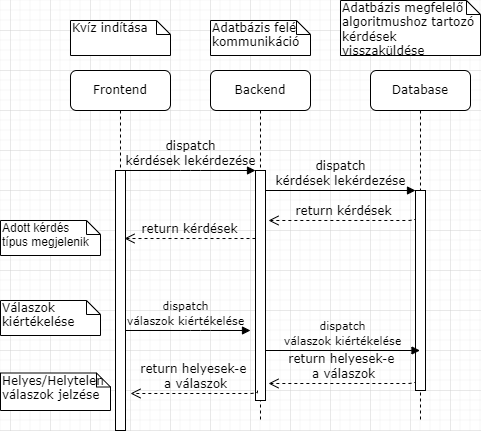

The diagram above was exported from draw.io. Its source (the exported page's mxGraphModel, read from the mxfile embedded in the PNG):
<mxGraphModel dx="1422" dy="705" grid="1" gridSize="10" guides="1" tooltips="1" connect="1" arrows="1" fold="1" page="1" pageScale="1" pageWidth="1100" pageHeight="850" background="none" math="0" shadow="0">
  <root>
    <mxCell id="0" />
    <mxCell id="1" parent="0" />
    <mxCell id="7baba1c4bc27f4b0-2" value="Backend" style="shape=umlLifeline;perimeter=lifelinePerimeter;whiteSpace=wrap;html=1;container=1;collapsible=0;recursiveResize=0;outlineConnect=0;rounded=1;shadow=0;comic=0;labelBackgroundColor=none;strokeWidth=1;fontFamily=Verdana;fontSize=12;align=center;" parent="1" vertex="1">
      <mxGeometry x="240" y="80" width="100" height="350" as="geometry" />
    </mxCell>
    <mxCell id="7baba1c4bc27f4b0-10" value="" style="html=1;points=[];perimeter=orthogonalPerimeter;rounded=0;shadow=0;comic=0;labelBackgroundColor=none;strokeWidth=1;fontFamily=Verdana;fontSize=12;align=center;" parent="7baba1c4bc27f4b0-2" vertex="1">
      <mxGeometry x="45" y="100" width="10" height="230" as="geometry" />
    </mxCell>
    <mxCell id="8-AIaSsK7qg64wWdRfbh-5" value="&lt;font style=&quot;font-size: 11px&quot;&gt;dispatch&lt;br&gt;válaszok kiértékelése&lt;/font&gt;" style="html=1;verticalAlign=bottom;endArrow=block;entryX=0;entryY=0;labelBackgroundColor=none;fontFamily=Verdana;fontSize=12;edgeStyle=elbowEdgeStyle;elbow=vertical;" edge="1" parent="7baba1c4bc27f4b0-2">
      <mxGeometry relative="1" as="geometry">
        <mxPoint x="-90" y="260" as="sourcePoint" />
        <mxPoint x="40" y="260" as="targetPoint" />
        <Array as="points">
          <mxPoint x="-10" y="260" />
        </Array>
      </mxGeometry>
    </mxCell>
    <mxCell id="7baba1c4bc27f4b0-3" value="Database" style="shape=umlLifeline;perimeter=lifelinePerimeter;whiteSpace=wrap;html=1;container=1;collapsible=0;recursiveResize=0;outlineConnect=0;rounded=1;shadow=0;comic=0;labelBackgroundColor=none;strokeWidth=1;fontFamily=Verdana;fontSize=12;align=center;" parent="1" vertex="1">
      <mxGeometry x="400" y="80" width="100" height="350" as="geometry" />
    </mxCell>
    <mxCell id="7baba1c4bc27f4b0-13" value="" style="html=1;points=[];perimeter=orthogonalPerimeter;rounded=0;shadow=0;comic=0;labelBackgroundColor=none;strokeWidth=1;fontFamily=Verdana;fontSize=12;align=center;" parent="7baba1c4bc27f4b0-3" vertex="1">
      <mxGeometry x="45" y="120" width="10" height="200" as="geometry" />
    </mxCell>
    <mxCell id="8-AIaSsK7qg64wWdRfbh-12" value="&lt;font style=&quot;font-size: 11px&quot;&gt;dispatch&lt;br&gt;válaszok kiértékelése&lt;/font&gt;" style="html=1;verticalAlign=bottom;endArrow=block;labelBackgroundColor=none;fontFamily=Verdana;fontSize=12;edgeStyle=elbowEdgeStyle;elbow=vertical;" edge="1" parent="7baba1c4bc27f4b0-3" target="7baba1c4bc27f4b0-3">
      <mxGeometry relative="1" as="geometry">
        <mxPoint x="-105" y="280" as="sourcePoint" />
        <mxPoint x="25" y="280" as="targetPoint" />
      </mxGeometry>
    </mxCell>
    <mxCell id="8-AIaSsK7qg64wWdRfbh-13" value="return helyesek-e &lt;br&gt;a válaszok" style="html=1;verticalAlign=bottom;endArrow=open;dashed=1;endSize=8;labelBackgroundColor=none;fontFamily=Verdana;fontSize=12;edgeStyle=elbowEdgeStyle;elbow=vertical;exitX=0;exitY=0.135;exitDx=0;exitDy=0;exitPerimeter=0;entryX=1.3;entryY=0.217;entryDx=0;entryDy=0;entryPerimeter=0;" edge="1" parent="7baba1c4bc27f4b0-3">
      <mxGeometry relative="1" as="geometry">
        <mxPoint x="-102" y="312.90999999999997" as="targetPoint" />
        <Array as="points">
          <mxPoint y="313" />
          <mxPoint x="-15" y="323" />
          <mxPoint x="15" y="323" />
        </Array>
        <mxPoint x="45" y="310" as="sourcePoint" />
      </mxGeometry>
    </mxCell>
    <mxCell id="7baba1c4bc27f4b0-8" value="Frontend" style="shape=umlLifeline;perimeter=lifelinePerimeter;whiteSpace=wrap;html=1;container=1;collapsible=0;recursiveResize=0;outlineConnect=0;rounded=1;shadow=0;comic=0;labelBackgroundColor=none;strokeWidth=1;fontFamily=Verdana;fontSize=12;align=center;" parent="1" vertex="1">
      <mxGeometry x="100" y="80" width="100" height="360" as="geometry" />
    </mxCell>
    <mxCell id="7baba1c4bc27f4b0-9" value="" style="html=1;points=[];perimeter=orthogonalPerimeter;rounded=0;shadow=0;comic=0;labelBackgroundColor=none;strokeWidth=1;fontFamily=Verdana;fontSize=12;align=center;" parent="7baba1c4bc27f4b0-8" vertex="1">
      <mxGeometry x="45" y="100" width="10" height="260" as="geometry" />
    </mxCell>
    <mxCell id="8-AIaSsK7qg64wWdRfbh-6" value="Válaszok kiértékelése" style="shape=note;whiteSpace=wrap;html=1;size=14;verticalAlign=top;align=left;spacingTop=-6;rounded=0;shadow=0;comic=0;labelBackgroundColor=none;strokeWidth=1;fontFamily=Verdana;fontSize=12" vertex="1" parent="7baba1c4bc27f4b0-8">
      <mxGeometry x="-70" y="230" width="100" height="35" as="geometry" />
    </mxCell>
    <mxCell id="8-AIaSsK7qg64wWdRfbh-11" value="&lt;span style=&quot;font-family: &amp;#34;helvetica&amp;#34; ; text-align: center&quot;&gt;Adott kérdés &lt;br&gt;típus megjelenik&lt;/span&gt;" style="shape=note;whiteSpace=wrap;html=1;size=14;verticalAlign=top;align=left;spacingTop=-6;rounded=0;shadow=0;comic=0;labelBackgroundColor=none;strokeWidth=1;fontFamily=Verdana;fontSize=12" vertex="1" parent="7baba1c4bc27f4b0-8">
      <mxGeometry x="-70" y="150" width="100" height="35" as="geometry" />
    </mxCell>
    <mxCell id="8-AIaSsK7qg64wWdRfbh-15" value="Helyes/Helytelen&lt;br&gt;válaszok jelzése" style="shape=note;whiteSpace=wrap;html=1;size=14;verticalAlign=top;align=left;spacingTop=-6;rounded=0;shadow=0;comic=0;labelBackgroundColor=none;strokeWidth=1;fontFamily=Verdana;fontSize=12" vertex="1" parent="7baba1c4bc27f4b0-8">
      <mxGeometry x="-70" y="302.5" width="110" height="37.5" as="geometry" />
    </mxCell>
    <mxCell id="7baba1c4bc27f4b0-11" value="dispatch&lt;br&gt;kérdések lekérdezése" style="html=1;verticalAlign=bottom;endArrow=block;entryX=0;entryY=0;labelBackgroundColor=none;fontFamily=Verdana;fontSize=12;edgeStyle=elbowEdgeStyle;elbow=vertical;" parent="1" source="7baba1c4bc27f4b0-9" target="7baba1c4bc27f4b0-10" edge="1">
      <mxGeometry relative="1" as="geometry">
        <mxPoint x="220" y="190" as="sourcePoint" />
      </mxGeometry>
    </mxCell>
    <mxCell id="7baba1c4bc27f4b0-14" value="dispatch&lt;br&gt;kérdések lekérdezése" style="html=1;verticalAlign=bottom;endArrow=block;entryX=0;entryY=0;labelBackgroundColor=none;fontFamily=Verdana;fontSize=12;edgeStyle=elbowEdgeStyle;elbow=vertical;" parent="1" source="7baba1c4bc27f4b0-10" target="7baba1c4bc27f4b0-13" edge="1">
      <mxGeometry relative="1" as="geometry">
        <mxPoint x="370" y="200" as="sourcePoint" />
      </mxGeometry>
    </mxCell>
    <mxCell id="7baba1c4bc27f4b0-40" value="Kvíz indítása" style="shape=note;whiteSpace=wrap;html=1;size=14;verticalAlign=top;align=left;spacingTop=-6;rounded=0;shadow=0;comic=0;labelBackgroundColor=none;strokeWidth=1;fontFamily=Verdana;fontSize=12" parent="1" vertex="1">
      <mxGeometry x="100" y="30" width="100" height="35" as="geometry" />
    </mxCell>
    <mxCell id="7baba1c4bc27f4b0-41" value="Adatbázis felé kommunikáció" style="shape=note;whiteSpace=wrap;html=1;size=14;verticalAlign=top;align=left;spacingTop=-6;rounded=0;shadow=0;comic=0;labelBackgroundColor=none;strokeWidth=1;fontFamily=Verdana;fontSize=12" parent="1" vertex="1">
      <mxGeometry x="240" y="30" width="100" height="35" as="geometry" />
    </mxCell>
    <mxCell id="7baba1c4bc27f4b0-42" value="Adatbázis megfelelő algoritmushoz tartozó kérdések visszaküldése" style="shape=note;whiteSpace=wrap;html=1;size=14;verticalAlign=top;align=left;spacingTop=-6;rounded=0;shadow=0;comic=0;labelBackgroundColor=none;strokeWidth=1;fontFamily=Verdana;fontSize=12" parent="1" vertex="1">
      <mxGeometry x="370" y="10" width="140" height="55" as="geometry" />
    </mxCell>
    <mxCell id="8-AIaSsK7qg64wWdRfbh-7" value="return kérdések" style="html=1;verticalAlign=bottom;endArrow=open;dashed=1;endSize=8;labelBackgroundColor=none;fontFamily=Verdana;fontSize=12;edgeStyle=elbowEdgeStyle;elbow=vertical;" edge="1" parent="1" source="7baba1c4bc27f4b0-10">
      <mxGeometry relative="1" as="geometry">
        <mxPoint x="154" y="248" as="targetPoint" />
        <Array as="points">
          <mxPoint x="240" y="248" />
          <mxPoint x="250" y="290" />
          <mxPoint x="230" y="290" />
          <mxPoint x="280" y="260" />
          <mxPoint x="425" y="250" />
        </Array>
        <mxPoint x="450" y="250" as="sourcePoint" />
      </mxGeometry>
    </mxCell>
    <mxCell id="8-AIaSsK7qg64wWdRfbh-2" value="return kérdések" style="html=1;verticalAlign=bottom;endArrow=open;dashed=1;endSize=8;labelBackgroundColor=none;fontFamily=Verdana;fontSize=12;edgeStyle=elbowEdgeStyle;elbow=vertical;exitX=0;exitY=0.135;exitDx=0;exitDy=0;exitPerimeter=0;entryX=1.3;entryY=0.217;entryDx=0;entryDy=0;entryPerimeter=0;" edge="1" parent="1" source="7baba1c4bc27f4b0-13" target="7baba1c4bc27f4b0-10">
      <mxGeometry relative="1" as="geometry">
        <mxPoint x="300" y="230" as="targetPoint" />
        <Array as="points">
          <mxPoint x="400" y="230" />
          <mxPoint x="385" y="240" />
          <mxPoint x="415" y="240" />
        </Array>
        <mxPoint x="440" y="240" as="sourcePoint" />
      </mxGeometry>
    </mxCell>
    <mxCell id="8-AIaSsK7qg64wWdRfbh-14" value="return helyesek-e &lt;br&gt;a válaszok" style="html=1;verticalAlign=bottom;endArrow=open;dashed=1;endSize=8;labelBackgroundColor=none;fontFamily=Verdana;fontSize=12;edgeStyle=elbowEdgeStyle;elbow=vertical;exitX=0;exitY=0.135;exitDx=0;exitDy=0;exitPerimeter=0;" edge="1" parent="1">
      <mxGeometry relative="1" as="geometry">
        <mxPoint x="160" y="403" as="targetPoint" />
        <Array as="points">
          <mxPoint x="242" y="403" />
          <mxPoint x="227" y="413" />
          <mxPoint x="257" y="413" />
        </Array>
        <mxPoint x="287" y="400" as="sourcePoint" />
      </mxGeometry>
    </mxCell>
  </root>
</mxGraphModel>